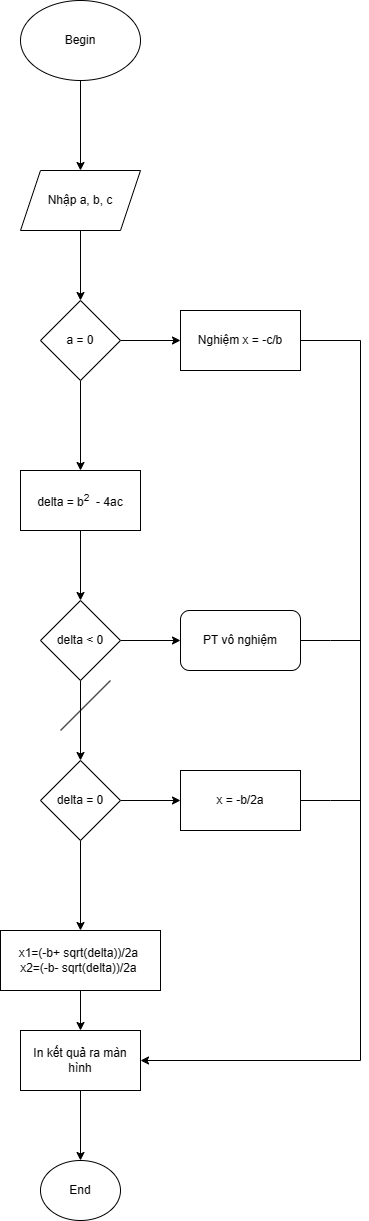

The diagram above was exported from draw.io. Its source (the exported page's mxGraphModel, read from the mxfile embedded in the PNG):
<mxGraphModel dx="797" dy="454" grid="1" gridSize="10" guides="1" tooltips="1" connect="1" arrows="1" fold="1" page="1" pageScale="1" pageWidth="827" pageHeight="1169" math="0" shadow="0">
  <root>
    <mxCell id="0" />
    <mxCell id="1" parent="0" />
    <mxCell id="nzLeIhQh2oLokmoCojXW-3" value="" style="edgeStyle=orthogonalEdgeStyle;rounded=0;orthogonalLoop=1;jettySize=auto;html=1;" edge="1" parent="1" source="nzLeIhQh2oLokmoCojXW-1" target="nzLeIhQh2oLokmoCojXW-2">
      <mxGeometry relative="1" as="geometry" />
    </mxCell>
    <mxCell id="nzLeIhQh2oLokmoCojXW-1" value="Begin" style="ellipse;whiteSpace=wrap;html=1;" vertex="1" parent="1">
      <mxGeometry x="340" y="20" width="120" height="80" as="geometry" />
    </mxCell>
    <mxCell id="nzLeIhQh2oLokmoCojXW-5" value="" style="edgeStyle=orthogonalEdgeStyle;rounded=0;orthogonalLoop=1;jettySize=auto;html=1;" edge="1" parent="1" source="nzLeIhQh2oLokmoCojXW-2" target="nzLeIhQh2oLokmoCojXW-4">
      <mxGeometry relative="1" as="geometry" />
    </mxCell>
    <mxCell id="nzLeIhQh2oLokmoCojXW-2" value="Nhập a, b, c" style="shape=parallelogram;perimeter=parallelogramPerimeter;whiteSpace=wrap;html=1;fixedSize=1;" vertex="1" parent="1">
      <mxGeometry x="340" y="190" width="120" height="60" as="geometry" />
    </mxCell>
    <mxCell id="nzLeIhQh2oLokmoCojXW-8" value="" style="edgeStyle=orthogonalEdgeStyle;rounded=0;orthogonalLoop=1;jettySize=auto;html=1;" edge="1" parent="1" source="nzLeIhQh2oLokmoCojXW-4" target="nzLeIhQh2oLokmoCojXW-7">
      <mxGeometry relative="1" as="geometry" />
    </mxCell>
    <mxCell id="nzLeIhQh2oLokmoCojXW-10" value="" style="edgeStyle=orthogonalEdgeStyle;rounded=0;orthogonalLoop=1;jettySize=auto;html=1;" edge="1" parent="1" source="nzLeIhQh2oLokmoCojXW-4" target="nzLeIhQh2oLokmoCojXW-9">
      <mxGeometry relative="1" as="geometry" />
    </mxCell>
    <mxCell id="nzLeIhQh2oLokmoCojXW-4" value="a = 0" style="rhombus;whiteSpace=wrap;html=1;" vertex="1" parent="1">
      <mxGeometry x="360" y="320" width="80" height="80" as="geometry" />
    </mxCell>
    <mxCell id="nzLeIhQh2oLokmoCojXW-7" value="Nghiệm x = -c/b" style="whiteSpace=wrap;html=1;" vertex="1" parent="1">
      <mxGeometry x="500" y="330" width="120" height="60" as="geometry" />
    </mxCell>
    <mxCell id="nzLeIhQh2oLokmoCojXW-12" value="" style="edgeStyle=orthogonalEdgeStyle;rounded=0;orthogonalLoop=1;jettySize=auto;html=1;" edge="1" parent="1" source="nzLeIhQh2oLokmoCojXW-9" target="nzLeIhQh2oLokmoCojXW-11">
      <mxGeometry relative="1" as="geometry" />
    </mxCell>
    <mxCell id="nzLeIhQh2oLokmoCojXW-9" value="delta = b&lt;sup&gt;2&lt;/sup&gt;&amp;nbsp; - 4ac" style="whiteSpace=wrap;html=1;" vertex="1" parent="1">
      <mxGeometry x="340" y="490" width="120" height="60" as="geometry" />
    </mxCell>
    <mxCell id="nzLeIhQh2oLokmoCojXW-14" value="" style="edgeStyle=orthogonalEdgeStyle;rounded=0;orthogonalLoop=1;jettySize=auto;html=1;" edge="1" parent="1" source="nzLeIhQh2oLokmoCojXW-11" target="nzLeIhQh2oLokmoCojXW-13">
      <mxGeometry relative="1" as="geometry" />
    </mxCell>
    <mxCell id="nzLeIhQh2oLokmoCojXW-16" value="" style="edgeStyle=orthogonalEdgeStyle;rounded=0;orthogonalLoop=1;jettySize=auto;html=1;" edge="1" parent="1" source="nzLeIhQh2oLokmoCojXW-11" target="nzLeIhQh2oLokmoCojXW-15">
      <mxGeometry relative="1" as="geometry" />
    </mxCell>
    <mxCell id="nzLeIhQh2oLokmoCojXW-11" value="delta &amp;lt; 0" style="rhombus;whiteSpace=wrap;html=1;" vertex="1" parent="1">
      <mxGeometry x="360" y="620" width="80" height="80" as="geometry" />
    </mxCell>
    <mxCell id="nzLeIhQh2oLokmoCojXW-38" style="edgeStyle=orthogonalEdgeStyle;rounded=0;orthogonalLoop=1;jettySize=auto;html=1;exitX=1;exitY=0.5;exitDx=0;exitDy=0;endArrow=none;endFill=0;" edge="1" parent="1" source="nzLeIhQh2oLokmoCojXW-13">
      <mxGeometry relative="1" as="geometry">
        <mxPoint x="680" y="660" as="targetPoint" />
      </mxGeometry>
    </mxCell>
    <mxCell id="nzLeIhQh2oLokmoCojXW-13" value="PT vô nghiệm" style="rounded=1;whiteSpace=wrap;html=1;gradientColor=none;rotation=0;perimeter=rectanglePerimeter;" vertex="1" parent="1">
      <mxGeometry x="500" y="630" width="120" height="60" as="geometry" />
    </mxCell>
    <mxCell id="nzLeIhQh2oLokmoCojXW-18" value="" style="edgeStyle=orthogonalEdgeStyle;rounded=0;orthogonalLoop=1;jettySize=auto;html=1;" edge="1" parent="1" source="nzLeIhQh2oLokmoCojXW-15" target="nzLeIhQh2oLokmoCojXW-17">
      <mxGeometry relative="1" as="geometry" />
    </mxCell>
    <mxCell id="nzLeIhQh2oLokmoCojXW-25" value="" style="edgeStyle=orthogonalEdgeStyle;rounded=0;orthogonalLoop=1;jettySize=auto;html=1;" edge="1" parent="1" source="nzLeIhQh2oLokmoCojXW-15" target="nzLeIhQh2oLokmoCojXW-24">
      <mxGeometry relative="1" as="geometry" />
    </mxCell>
    <mxCell id="nzLeIhQh2oLokmoCojXW-15" value="delta = 0" style="rhombus;whiteSpace=wrap;html=1;" vertex="1" parent="1">
      <mxGeometry x="360" y="780" width="80" height="80" as="geometry" />
    </mxCell>
    <mxCell id="nzLeIhQh2oLokmoCojXW-39" style="edgeStyle=orthogonalEdgeStyle;rounded=0;orthogonalLoop=1;jettySize=auto;html=1;exitX=1;exitY=0.5;exitDx=0;exitDy=0;endArrow=none;endFill=0;" edge="1" parent="1" source="nzLeIhQh2oLokmoCojXW-17">
      <mxGeometry relative="1" as="geometry">
        <mxPoint x="680" y="820" as="targetPoint" />
      </mxGeometry>
    </mxCell>
    <mxCell id="nzLeIhQh2oLokmoCojXW-17" value="x = -b/2a" style="whiteSpace=wrap;html=1;" vertex="1" parent="1">
      <mxGeometry x="500" y="790" width="120" height="60" as="geometry" />
    </mxCell>
    <mxCell id="nzLeIhQh2oLokmoCojXW-32" value="" style="edgeStyle=orthogonalEdgeStyle;rounded=0;orthogonalLoop=1;jettySize=auto;html=1;" edge="1" parent="1" source="nzLeIhQh2oLokmoCojXW-24" target="nzLeIhQh2oLokmoCojXW-31">
      <mxGeometry relative="1" as="geometry" />
    </mxCell>
    <mxCell id="nzLeIhQh2oLokmoCojXW-24" value="x1=(-b+ sqrt(delta))/2a&amp;nbsp;&lt;br&gt;x2=(-b- sqrt(delta))/2a&amp;nbsp;" style="whiteSpace=wrap;html=1;" vertex="1" parent="1">
      <mxGeometry x="320" y="950" width="160" height="60" as="geometry" />
    </mxCell>
    <mxCell id="nzLeIhQh2oLokmoCojXW-41" value="" style="edgeStyle=orthogonalEdgeStyle;rounded=0;orthogonalLoop=1;jettySize=auto;html=1;" edge="1" parent="1" source="nzLeIhQh2oLokmoCojXW-31" target="nzLeIhQh2oLokmoCojXW-40">
      <mxGeometry relative="1" as="geometry" />
    </mxCell>
    <mxCell id="nzLeIhQh2oLokmoCojXW-31" value="In kết quả ra màn hình" style="whiteSpace=wrap;html=1;" vertex="1" parent="1">
      <mxGeometry x="340" y="1050" width="120" height="60" as="geometry" />
    </mxCell>
    <mxCell id="nzLeIhQh2oLokmoCojXW-33" style="edgeStyle=orthogonalEdgeStyle;rounded=0;orthogonalLoop=1;jettySize=auto;html=1;" edge="1" parent="1" source="nzLeIhQh2oLokmoCojXW-7" target="nzLeIhQh2oLokmoCojXW-31">
      <mxGeometry relative="1" as="geometry">
        <Array as="points">
          <mxPoint x="680" y="360" />
        </Array>
      </mxGeometry>
    </mxCell>
    <mxCell id="nzLeIhQh2oLokmoCojXW-36" value="" style="endArrow=none;html=1;rounded=0;" edge="1" parent="1">
      <mxGeometry width="50" height="50" relative="1" as="geometry">
        <mxPoint x="380" y="750" as="sourcePoint" />
        <mxPoint x="430" y="700" as="targetPoint" />
      </mxGeometry>
    </mxCell>
    <mxCell id="nzLeIhQh2oLokmoCojXW-40" value="End" style="ellipse;whiteSpace=wrap;html=1;" vertex="1" parent="1">
      <mxGeometry x="360" y="1180" width="80" height="60" as="geometry" />
    </mxCell>
  </root>
</mxGraphModel>